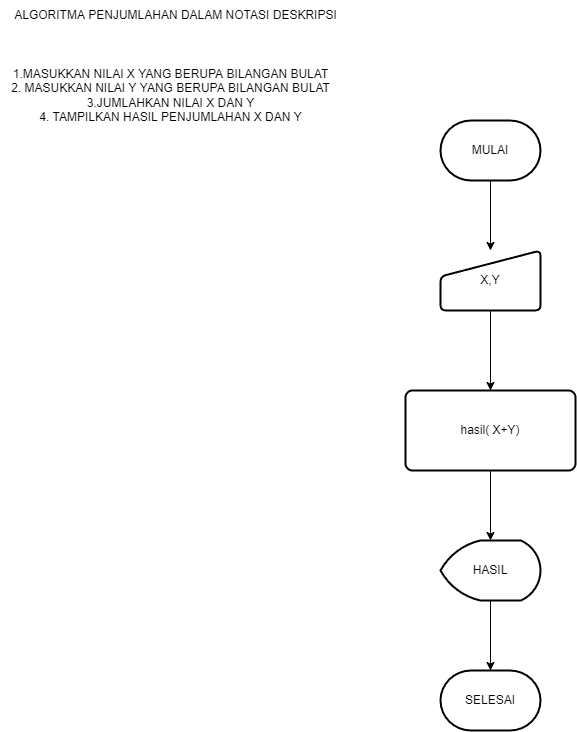

The diagram above was exported from draw.io. Its source (the exported page's mxGraphModel, read from the mxfile embedded in the PNG):
<mxGraphModel dx="1738" dy="1040" grid="1" gridSize="10" guides="1" tooltips="1" connect="1" arrows="1" fold="1" page="1" pageScale="1" pageWidth="850" pageHeight="1100" math="0" shadow="0">
  <root>
    <mxCell id="0" />
    <mxCell id="1" parent="0" />
    <mxCell id="-e8S0SCkLB7z57omMiIo-18" style="edgeStyle=orthogonalEdgeStyle;rounded=0;orthogonalLoop=1;jettySize=auto;html=1;exitX=0.5;exitY=1;exitDx=0;exitDy=0;exitPerimeter=0;entryX=0.5;entryY=0;entryDx=0;entryDy=0;" edge="1" parent="1" source="-e8S0SCkLB7z57omMiIo-1" target="-e8S0SCkLB7z57omMiIo-10">
      <mxGeometry relative="1" as="geometry" />
    </mxCell>
    <mxCell id="-e8S0SCkLB7z57omMiIo-1" value="MULAI" style="strokeWidth=2;html=1;shape=mxgraph.flowchart.terminator;whiteSpace=wrap;" vertex="1" parent="1">
      <mxGeometry x="470" y="300" width="100" height="60" as="geometry" />
    </mxCell>
    <mxCell id="-e8S0SCkLB7z57omMiIo-2" value="ALGORITMA PENJUMLAHAN DALAM NOTASI DESKRIPSI" style="text;html=1;resizable=0;autosize=1;align=center;verticalAlign=middle;points=[];fillColor=none;strokeColor=none;rounded=0;" vertex="1" parent="1">
      <mxGeometry x="30" y="180" width="350" height="30" as="geometry" />
    </mxCell>
    <mxCell id="-e8S0SCkLB7z57omMiIo-3" value="1.MASUKKAN NILAI X YANG BERUPA BILANGAN BULAT&lt;br&gt;2. MASUKKAN NILAI Y YANG BERUPA BILANGAN BULAT&lt;br&gt;3.JUMLAHKAN NILAI X DAN Y&lt;br&gt;4. TAMPILKAN HASIL PENJUMLAHAN X DAN Y" style="text;html=1;align=center;verticalAlign=middle;resizable=0;points=[];autosize=1;strokeColor=none;fillColor=none;" vertex="1" parent="1">
      <mxGeometry x="30" y="240" width="340" height="70" as="geometry" />
    </mxCell>
    <mxCell id="-e8S0SCkLB7z57omMiIo-15" style="edgeStyle=orthogonalEdgeStyle;rounded=0;orthogonalLoop=1;jettySize=auto;html=1;exitX=0.5;exitY=1;exitDx=0;exitDy=0;" edge="1" parent="1" source="-e8S0SCkLB7z57omMiIo-6" target="-e8S0SCkLB7z57omMiIo-7">
      <mxGeometry relative="1" as="geometry" />
    </mxCell>
    <mxCell id="-e8S0SCkLB7z57omMiIo-6" value="hasil( X+Y)" style="rounded=1;whiteSpace=wrap;html=1;absoluteArcSize=1;arcSize=14;strokeWidth=2;" vertex="1" parent="1">
      <mxGeometry x="435" y="570" width="170" height="80" as="geometry" />
    </mxCell>
    <mxCell id="-e8S0SCkLB7z57omMiIo-16" style="edgeStyle=orthogonalEdgeStyle;rounded=0;orthogonalLoop=1;jettySize=auto;html=1;exitX=0.5;exitY=1;exitDx=0;exitDy=0;exitPerimeter=0;entryX=0.5;entryY=0;entryDx=0;entryDy=0;entryPerimeter=0;" edge="1" parent="1" source="-e8S0SCkLB7z57omMiIo-7" target="-e8S0SCkLB7z57omMiIo-8">
      <mxGeometry relative="1" as="geometry" />
    </mxCell>
    <mxCell id="-e8S0SCkLB7z57omMiIo-7" value="HASIL" style="strokeWidth=2;html=1;shape=mxgraph.flowchart.display;whiteSpace=wrap;" vertex="1" parent="1">
      <mxGeometry x="470" y="720" width="100" height="60" as="geometry" />
    </mxCell>
    <mxCell id="-e8S0SCkLB7z57omMiIo-8" value="SELESAI" style="strokeWidth=2;html=1;shape=mxgraph.flowchart.terminator;whiteSpace=wrap;" vertex="1" parent="1">
      <mxGeometry x="470" y="850" width="100" height="60" as="geometry" />
    </mxCell>
    <mxCell id="-e8S0SCkLB7z57omMiIo-13" style="edgeStyle=orthogonalEdgeStyle;rounded=0;orthogonalLoop=1;jettySize=auto;html=1;exitX=0.5;exitY=1;exitDx=0;exitDy=0;entryX=0.5;entryY=0;entryDx=0;entryDy=0;" edge="1" parent="1" source="-e8S0SCkLB7z57omMiIo-10" target="-e8S0SCkLB7z57omMiIo-6">
      <mxGeometry relative="1" as="geometry" />
    </mxCell>
    <mxCell id="-e8S0SCkLB7z57omMiIo-10" value="X,Y" style="html=1;strokeWidth=2;shape=manualInput;whiteSpace=wrap;rounded=1;size=26;arcSize=11;" vertex="1" parent="1">
      <mxGeometry x="470" y="430" width="100" height="60" as="geometry" />
    </mxCell>
  </root>
</mxGraphModel>